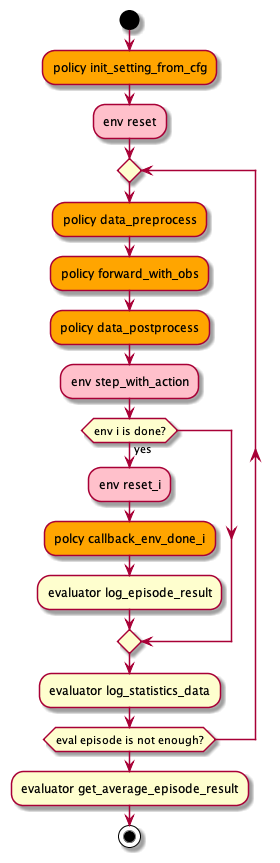

The diagram above was rendered by PlantUML. Its source (embedded in the PNG):
@startuml
start
#orange:policy init_setting_from_cfg;
#pink:env reset;
repeat
  #orange:policy data_preprocess;
  #orange:policy forward_with_obs;
  #orange:policy data_postprocess;
  #pink:env step_with_action;
  if (env i is done?) then (yes)
    #pink:env reset_i;
    #orange:polcy callback_env_done_i;
    :evaluator log_episode_result;
  endif
  :evaluator log_statistics_data;
repeat while (eval episode is not enough?)
:evaluator get_average_episode_result;
stop
@enduml